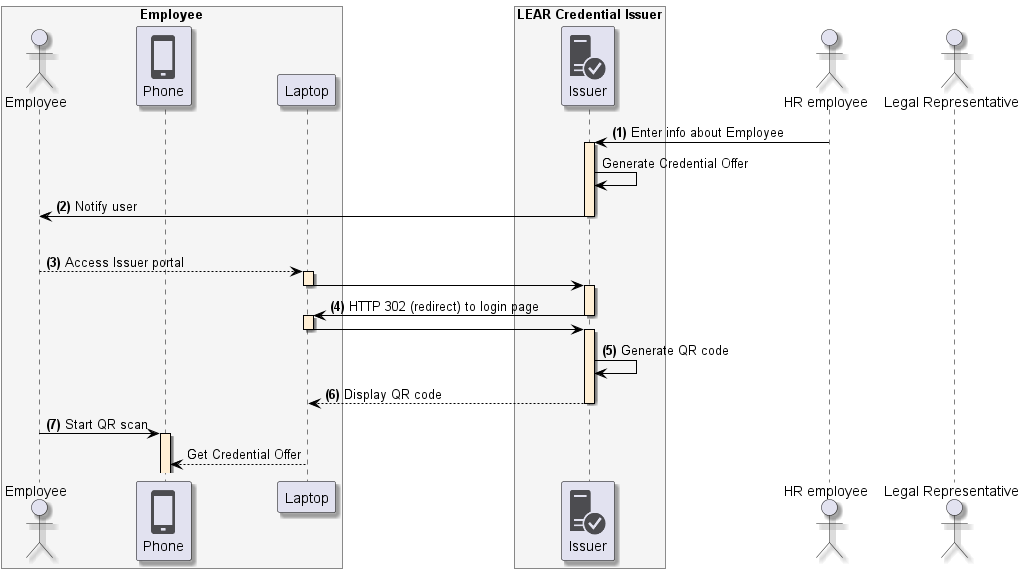

The diagram above was rendered by PlantUML. Its source (embedded in the PNG):
@startuml
skinparam shadowing true
skinparam ParticipantBorderColor black
skinparam arrowcolor black
skinparam SequenceLifeLineBorderColor black
skinparam SequenceLifeLineBackgroundColor PapayaWhip
!include <tupadr3/common>
!include <office/Servers/database_server>
!include <office/Servers/application_server>
!include <office/Concepts/firewall_orange>
!include <office/Clouds/cloud_disaster_red>
!include <office/Devices/cell_phone_generic>
!include <office/Devices/device_laptop>
!include <office/Security/trusted_application_server>
!include <office/Users/user>

box "Employee" #WhiteSmoke
    actor "Employee" as user
    participant "<$cell_phone_generic>\nPhone" as wallet
    participant "Laptop" as laptop
end box

box "LEAR Credential Issuer" #WhiteSmoke
    participant "<$trusted_application_server>\nIssuer" as issuer
end box

actor "HR employee" as hr
actor "Legal Representative" as representative

hr -> issuer++: **(1)** Enter info about Employee
issuer -> issuer: Generate Credential Offer
issuer -> user--: **(2)** Notify user
|||
user --> laptop++:  **(3)** Access Issuer portal
laptop -> issuer--++:
issuer -> laptop--++: **(4)** HTTP 302 (redirect) to login page
laptop -> issuer--++

issuer -> issuer: **(5)** Generate QR code
issuer --> laptop --: **(6)** Display QR code
user -> wallet ++: **(7)** Start QR scan
laptop --> wallet: Get Credential Offer
@enduml